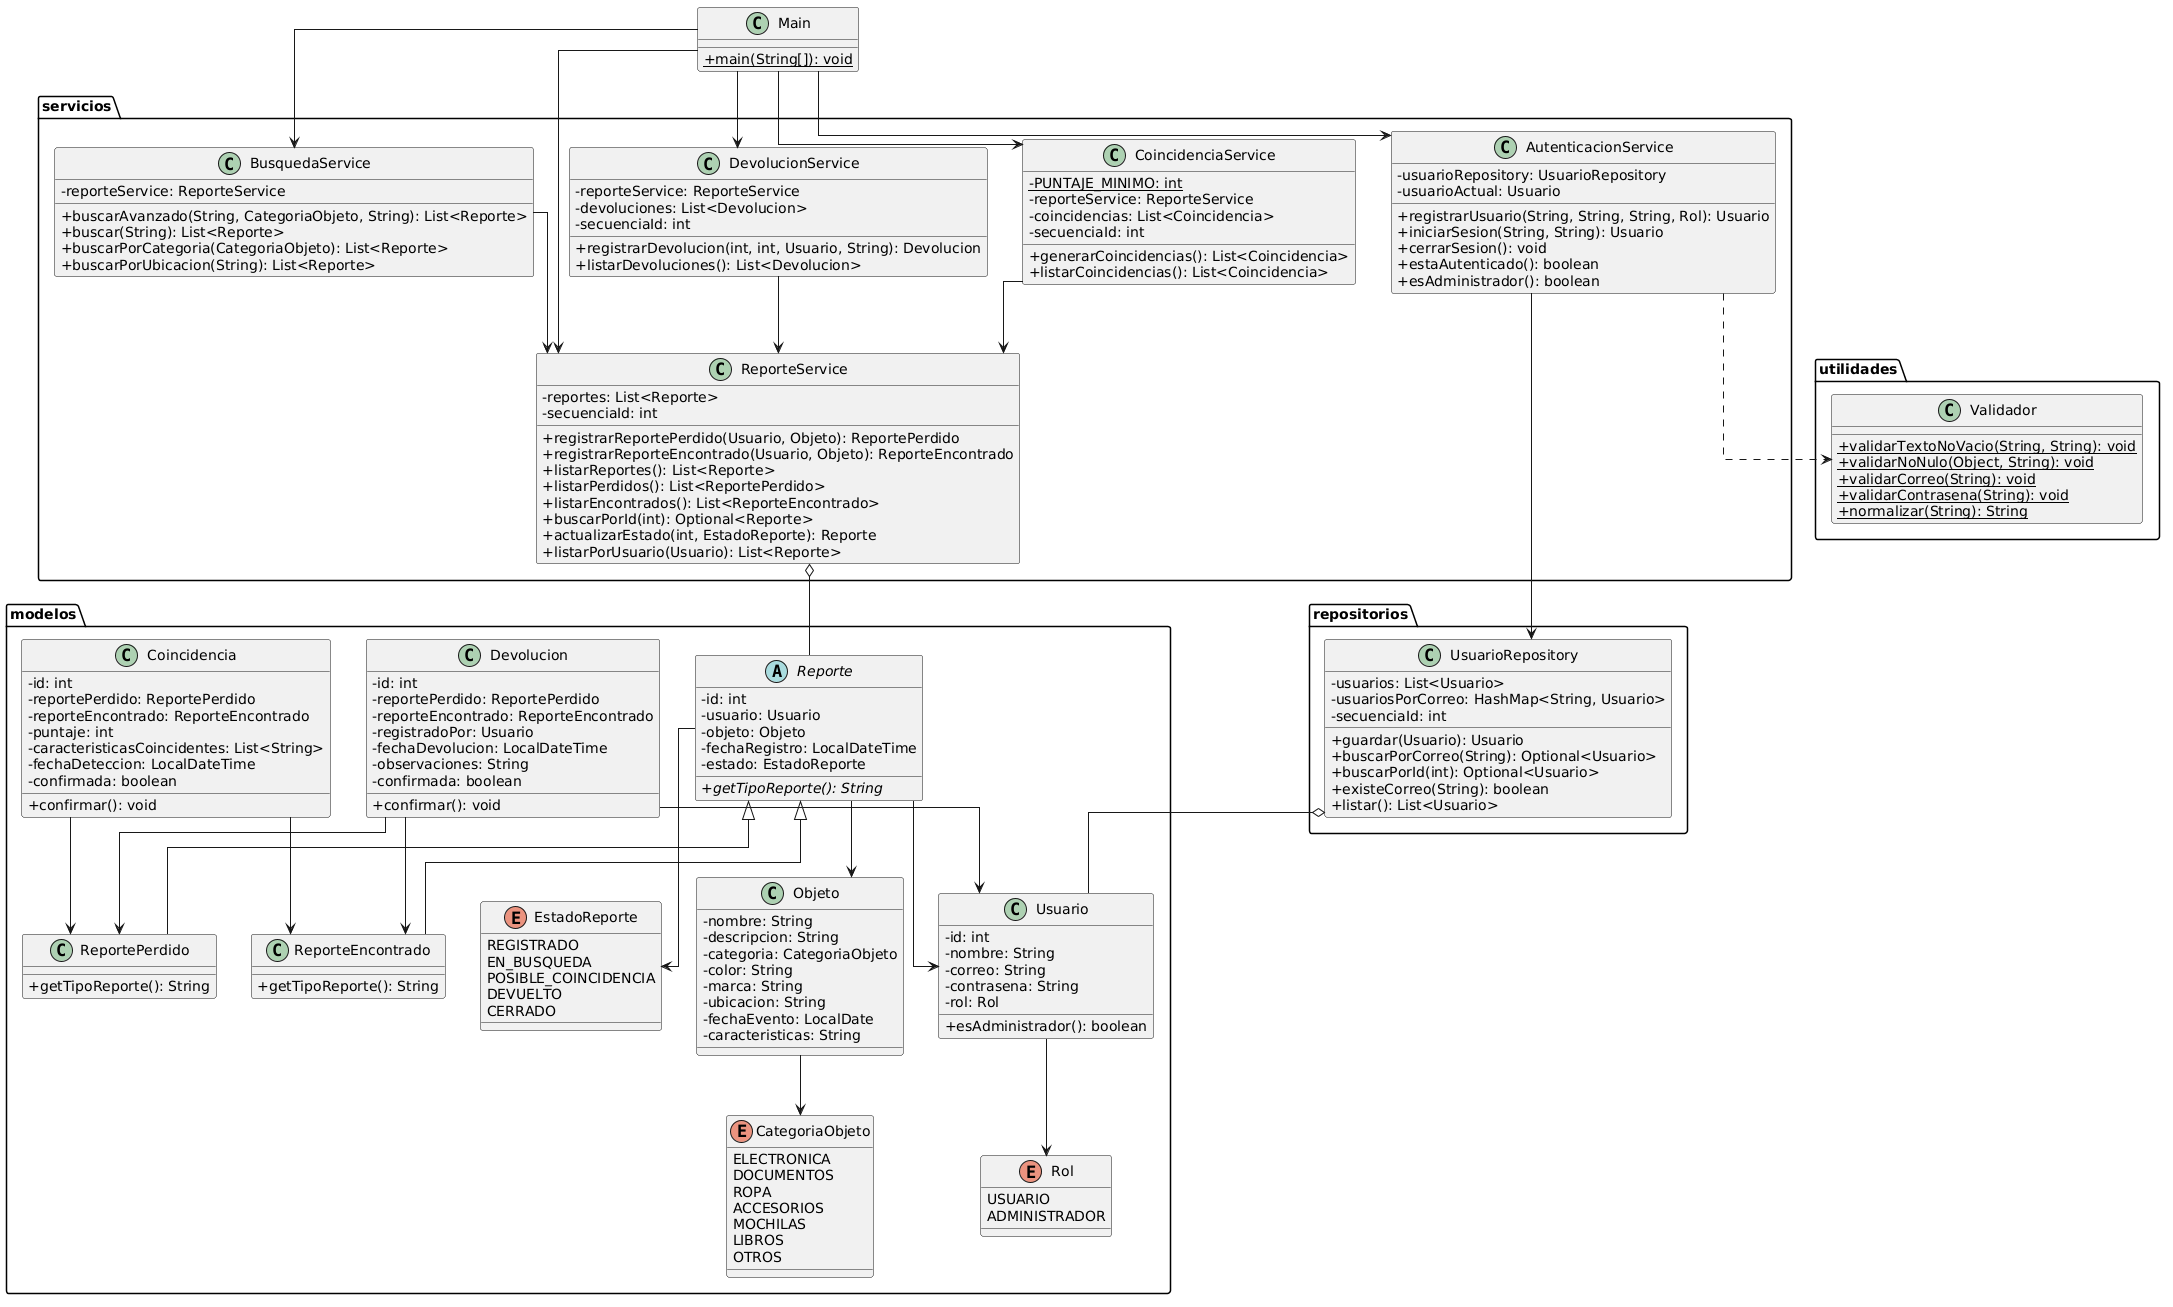

The diagram above was rendered by PlantUML. Its source (embedded in the PNG):
@startuml
top to bottom direction
skinparam classAttributeIconSize 0
skinparam linetype ortho

package "modelos" {
  enum Rol {
    USUARIO
    ADMINISTRADOR
  }
  enum CategoriaObjeto {
    ELECTRONICA
    DOCUMENTOS
    ROPA
    ACCESORIOS
    MOCHILAS
    LIBROS
    OTROS
  }
  enum EstadoReporte {
    REGISTRADO
    EN_BUSQUEDA
    POSIBLE_COINCIDENCIA
    DEVUELTO
    CERRADO
  }
  class Usuario {
    - id: int
    - nombre: String
    - correo: String
    - contrasena: String
    - rol: Rol
    + esAdministrador(): boolean
  }
  class Objeto {
    - nombre: String
    - descripcion: String
    - categoria: CategoriaObjeto
    - color: String
    - marca: String
    - ubicacion: String
    - fechaEvento: LocalDate
    - caracteristicas: String
  }
  abstract class Reporte {
    - id: int
    - usuario: Usuario
    - objeto: Objeto
    - fechaRegistro: LocalDateTime
    - estado: EstadoReporte
    + {abstract} getTipoReporte(): String
  }
  class ReportePerdido {
    + getTipoReporte(): String
  }
  class ReporteEncontrado {
    + getTipoReporte(): String
  }
  class Coincidencia {
    - id: int
    - reportePerdido: ReportePerdido
    - reporteEncontrado: ReporteEncontrado
    - puntaje: int
    - caracteristicasCoincidentes: List<String>
    - fechaDeteccion: LocalDateTime
    - confirmada: boolean
    + confirmar(): void
  }
  class Devolucion {
    - id: int
    - reportePerdido: ReportePerdido
    - reporteEncontrado: ReporteEncontrado
    - registradoPor: Usuario
    - fechaDevolucion: LocalDateTime
    - observaciones: String
    - confirmada: boolean
    + confirmar(): void
  }
}

package "repositorios" {
  class UsuarioRepository {
    - usuarios: List<Usuario>
    - usuariosPorCorreo: HashMap<String, Usuario>
    - secuenciaId: int
    + guardar(Usuario): Usuario
    + buscarPorCorreo(String): Optional<Usuario>
    + buscarPorId(int): Optional<Usuario>
    + existeCorreo(String): boolean
    + listar(): List<Usuario>
  }
}

package "servicios" {
  class AutenticacionService {
    - usuarioRepository: UsuarioRepository
    - usuarioActual: Usuario
    + registrarUsuario(String, String, String, Rol): Usuario
    + iniciarSesion(String, String): Usuario
    + cerrarSesion(): void
    + estaAutenticado(): boolean
    + esAdministrador(): boolean
  }
  class ReporteService {
    - reportes: List<Reporte>
    - secuenciaId: int
    + registrarReportePerdido(Usuario, Objeto): ReportePerdido
    + registrarReporteEncontrado(Usuario, Objeto): ReporteEncontrado
    + listarReportes(): List<Reporte>
    + listarPerdidos(): List<ReportePerdido>
    + listarEncontrados(): List<ReporteEncontrado>
    + buscarPorId(int): Optional<Reporte>
    + actualizarEstado(int, EstadoReporte): Reporte
    + listarPorUsuario(Usuario): List<Reporte>
  }
  class BusquedaService {
    - reporteService: ReporteService
    + buscarAvanzado(String, CategoriaObjeto, String): List<Reporte>
    + buscar(String): List<Reporte>
    + buscarPorCategoria(CategoriaObjeto): List<Reporte>
    + buscarPorUbicacion(String): List<Reporte>
  }
  class CoincidenciaService {
    - {static} PUNTAJE_MINIMO: int
    - reporteService: ReporteService
    - coincidencias: List<Coincidencia>
    - secuenciaId: int
    + generarCoincidencias(): List<Coincidencia>
    + listarCoincidencias(): List<Coincidencia>
  }
  class DevolucionService {
    - reporteService: ReporteService
    - devoluciones: List<Devolucion>
    - secuenciaId: int
    + registrarDevolucion(int, int, Usuario, String): Devolucion
    + listarDevoluciones(): List<Devolucion>
  }
}

package "utilidades" {
  class Validador {
    + {static} validarTextoNoVacio(String, String): void
    + {static} validarNoNulo(Object, String): void
    + {static} validarCorreo(String): void
    + {static} validarContrasena(String): void
    + {static} normalizar(String): String
  }
}

class Main {
  + {static} main(String[]): void
}

' Orquestación desde Main (Nivel superior)
Main --> AutenticacionService
Main --> ReporteService
Main --> BusquedaService
Main --> CoincidenciaService
Main --> DevolucionService

' Servicios y Repositorios (Nivel medio)
AutenticacionService --> UsuarioRepository
AutenticacionService ..> Validador
BusquedaService --> ReporteService
CoincidenciaService --> ReporteService
DevolucionService --> ReporteService
ReporteService o-- Reporte
UsuarioRepository o-- Usuario

' Modelos y Enums (Nivel inferior)
Reporte <|-- ReportePerdido
Reporte <|-- ReporteEncontrado
Reporte --> Usuario
Reporte --> Objeto
Reporte --> EstadoReporte
Usuario --> Rol
Objeto --> CategoriaObjeto
Coincidencia --> ReportePerdido
Coincidencia --> ReporteEncontrado
Devolucion --> ReportePerdido
Devolucion --> ReporteEncontrado
Devolucion --> Usuario
@enduml